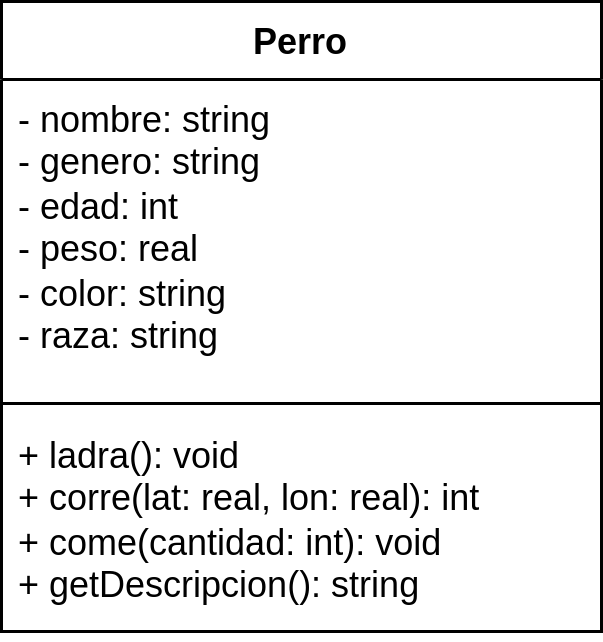

The diagram above was exported from draw.io. Its source (the exported page's mxGraphModel, read from the mxfile embedded in the PNG):
<mxGraphModel dx="453" dy="281" grid="1" gridSize="10" guides="1" tooltips="1" connect="1" arrows="1" fold="1" page="1" pageScale="1" pageWidth="827" pageHeight="1169" math="0" shadow="0">
  <root>
    <mxCell id="0" />
    <mxCell id="1" parent="0" />
    <mxCell id="5DQdXPdFlmNXSb7zhlU0-1" value="Perro" style="swimlane;fontStyle=1;align=center;verticalAlign=top;childLayout=stackLayout;horizontal=1;startSize=26;horizontalStack=0;resizeParent=1;resizeParentMax=0;resizeLast=0;collapsible=1;marginBottom=0;whiteSpace=wrap;html=1;" vertex="1" parent="1">
      <mxGeometry x="280" y="120" width="200" height="210" as="geometry" />
    </mxCell>
    <mxCell id="5DQdXPdFlmNXSb7zhlU0-2" value="- nombre: string&lt;br&gt;- genero: string&lt;br&gt;- edad: int&lt;br&gt;- peso: real&lt;br&gt;- color: string&lt;br&gt;- raza: string" style="text;strokeColor=none;fillColor=none;align=left;verticalAlign=top;spacingLeft=4;spacingRight=4;overflow=hidden;rotatable=0;points=[[0,0.5],[1,0.5]];portConstraint=eastwest;whiteSpace=wrap;html=1;" vertex="1" parent="5DQdXPdFlmNXSb7zhlU0-1">
      <mxGeometry y="26" width="200" height="104" as="geometry" />
    </mxCell>
    <mxCell id="5DQdXPdFlmNXSb7zhlU0-3" value="" style="line;strokeWidth=1;fillColor=none;align=left;verticalAlign=middle;spacingTop=-1;spacingLeft=3;spacingRight=3;rotatable=0;labelPosition=right;points=[];portConstraint=eastwest;strokeColor=inherit;" vertex="1" parent="5DQdXPdFlmNXSb7zhlU0-1">
      <mxGeometry y="130" width="200" height="8" as="geometry" />
    </mxCell>
    <mxCell id="5DQdXPdFlmNXSb7zhlU0-4" value="+ ladra(): void&lt;br&gt;+ corre(lat: real, lon: real): int&lt;br&gt;+ come(cantidad: int): void&lt;br&gt;+ getDescripcion(): string" style="text;strokeColor=none;fillColor=none;align=left;verticalAlign=top;spacingLeft=4;spacingRight=4;overflow=hidden;rotatable=0;points=[[0,0.5],[1,0.5]];portConstraint=eastwest;whiteSpace=wrap;html=1;" vertex="1" parent="5DQdXPdFlmNXSb7zhlU0-1">
      <mxGeometry y="138" width="200" height="72" as="geometry" />
    </mxCell>
  </root>
</mxGraphModel>